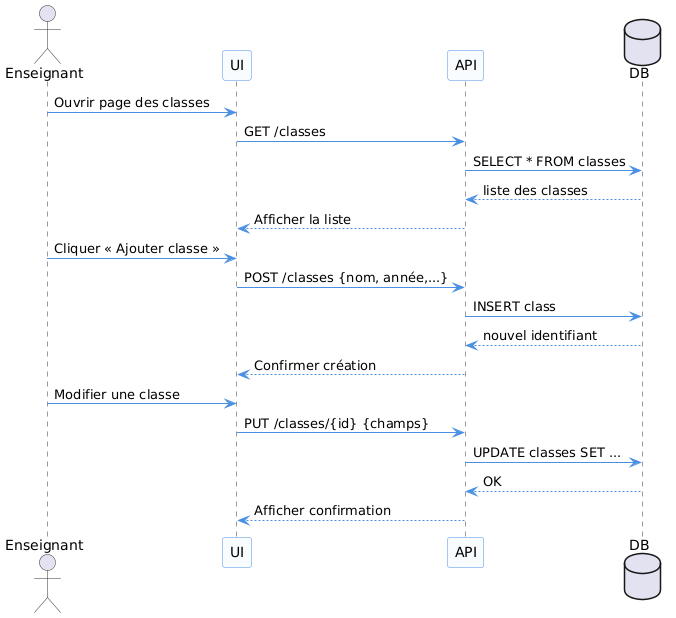

The diagram above was rendered by PlantUML. Its source (embedded in the PNG):
@startuml
' Style uniforme pour tous les diagrammes
skinparam monochrome false
skinparam sequence {
  ArrowColor #4A90E2
  LifeLineBorderColor #333
  LifeLineBackgroundColor #EDF5FF
  ParticipantBackgroundColor #F9FCFF
  ParticipantBorderColor #4A90E2
  ActorBorderColor #333
  FontName Arial
  FontSize 12
}


actor Enseignant
participant UI
participant API
database DB

Enseignant -> UI : Ouvrir page des classes
UI -> API : GET /classes
API -> DB : SELECT * FROM classes
DB --> API : liste des classes
API --> UI : Afficher la liste

Enseignant -> UI : Cliquer « Ajouter classe »
UI -> API : POST /classes {nom, année,...}
API -> DB : INSERT class
DB --> API : nouvel identifiant
API --> UI : Confirmer création

Enseignant -> UI : Modifier une classe
UI -> API : PUT /classes/{id} {champs}
API -> DB : UPDATE classes SET ...
DB --> API : OK
API --> UI : Afficher confirmation
@enduml